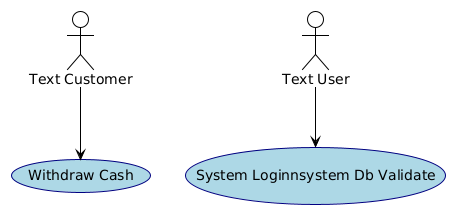

The diagram above was rendered by PlantUML. Its source (embedded in the PNG):
@startuml
!theme plain
skinparam usecase {
  BackgroundColor LightBlue
  BorderColor Navy
}

actor "Text Customer" as TextCustomer
actor "Text User" as TextUser

usecase "System Loginnsystem Db Validate" as SystemLoginnsystemDbValidate
usecase "Withdraw Cash" as WithdrawCash

TextCustomer --> WithdrawCash
TextUser --> SystemLoginnsystemDbValidate
@enduml